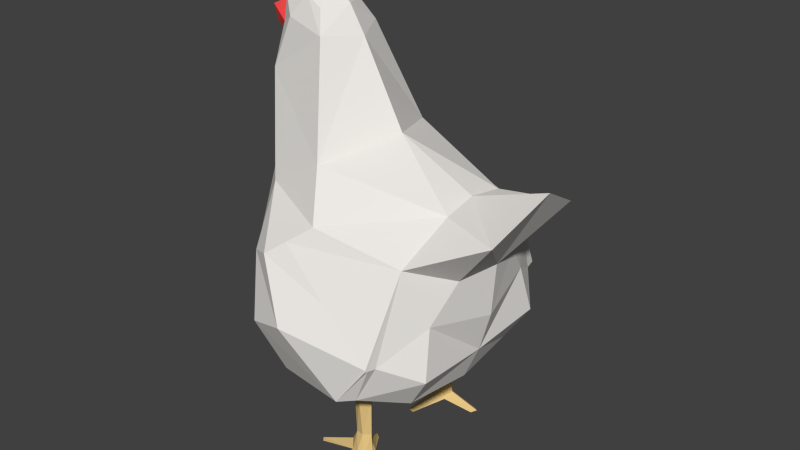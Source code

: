 # Source: chicken-texture.blend  (saved by Blender 2.76.0; exported with 4.5.12 LTS)
import bpy
from mathutils import Matrix  # noqa: F401  (used for matrix-valued properties, if any)

bpy.ops.wm.read_factory_settings(use_empty=True)
scene = bpy.context.scene
scene.name = 'Scene'

# ---- collections
col_collection_1 = bpy.data.collections.new('Collection 1'); scene.collection.children.link(col_collection_1)

# ---- images (referenced by path relative to the original .blend; pixels are not part of the script)
import os
ASSET_DIR = os.environ.get("B2B_ASSET_DIR", "")  # directory of the original .blend (textures are referenced by path, not embedded)
HERE = os.path.dirname(os.path.abspath(__file__))  # packed textures are extracted next to this script under _unpacked/

def load_image(name, relpath, width, height, colorspace="sRGB"):
    """Load a texture the original file referenced (path relative to the .blend, or extracted next to this script)."""
    p = next((c for c in (os.path.join(HERE, relpath), os.path.join(ASSET_DIR, relpath)) if relpath and os.path.exists(c)), "")
    if p:
        img = bpy.data.images.load(p, check_existing=True)
        img.name = name
    else:  # same state as the original file: an image datablock whose file is absent (Cycles renders it pink)
        img = bpy.data.images.new(name, width, height)
        img.source = "FILE"
        img.filepath = "//" + (relpath or name)
    img.colorspace_settings.name = colorspace
    return img
img_pale_grey_diffuse_color = load_image('pale grey Diffuse Color', 'chicken-texture.png', 1024, 1024, 'sRGB')

# ---- materials (node trees are filled in below, after node groups)
mat_black = bpy.data.materials.new('black')
mat_black.alpha_threshold = 0.0
mat_black.diffuse_color = (0.0, 0.0, 0.0, 1.0)
mat_black.roughness = 0.5
mat_pale_red = bpy.data.materials.new('pale red')
mat_pale_red.alpha_threshold = 0.0
mat_pale_red.diffuse_color = (0.8, 0.06278, 0.06542, 1.0)
mat_pale_red.roughness = 0.5
mat_gold = bpy.data.materials.new('gold')
mat_gold.alpha_threshold = 0.0
mat_gold.diffuse_color = (0.8, 0.2629, 0.02078, 1.0)
mat_gold.roughness = 0.5
mat_buttermilk = bpy.data.materials.new('buttermilk')
mat_buttermilk.alpha_threshold = 0.0
mat_buttermilk.diffuse_color = (0.8, 0.5744, 0.2378, 1.0)
mat_buttermilk.roughness = 0.5
mat_feathers = bpy.data.materials.new('feathers')
mat_feathers.alpha_threshold = 0.0
mat_feathers.diffuse_color = (0.8412, 0.8169, 0.7791, 1.0)
mat_feathers.roughness = 0.5
mat_mid_grey = bpy.data.materials.new('mid grey')
mat_mid_grey.alpha_threshold = 0.0
mat_mid_grey.diffuse_color = (0.6038, 0.6018, 0.5717, 1.0)
mat_mid_grey.roughness = 0.5
mat_white = bpy.data.materials.new('white')
mat_white.alpha_threshold = 0.0
mat_white.diffuse_color = (1.0, 1.0, 1.0, 1.0)
mat_white.roughness = 0.5

# ---- material node trees
mat_feathers.use_nodes = True; mat_feathers.node_tree.nodes.clear()
_N = mat_feathers.node_tree.nodes; _L = mat_feathers.node_tree.links
n0 = _N.new('ShaderNodeOutputMaterial'); n0.name = 'Material Output'; n0.location = (300, 300)
n1 = _N.new('ShaderNodeBsdfDiffuse'); n1.name = 'Diffuse BSDF'; n1.location = (10, 300)
n1.inputs[0].default_value = (0.8412, 0.8169, 0.7791, 1.0)
n2 = _N.new('ShaderNodeTexImage'); n2.name = 'Image Texture'; n2.location = (0, 0)
n2.width = 140
n2.image = img_pale_grey_diffuse_color
_L.new(n1.outputs[0], n0.inputs[0])
n0.is_active_output = True

# ---- world
world_world = bpy.data.worlds.new('World'); scene.world = world_world
world_world.color = (0.05088, 0.05088, 0.05088)
world_world.use_sun_shadow = False
world_world.sun_shadow_jitter_overblur = 0.0
world_world.cycles.sampling_method = 'MANUAL'
world_world.cycles.sample_map_resolution = 256

# ---- meshes
me_cube = bpy.data.meshes.new('Cube')
me_cube.from_pydata([(-0.1117, 0.1972, 1.113), (-0.2517, 0.0, 1.233), (0.0728, 0.0, 1.369), (0.2299, 0.272, 1.056), (-0.2571, 0.2211, 0.74), (-0.511, 0.0, -0.05655), (0.2492, 0.8916, -0.2603), (0.4271, 0.544, 0.306), (1.747, 0.4378, 0.09479), (1.345, 0.5126, -0.5785), (1.389, 0.6019, -0.9421), (1.214, 0.5363, -1.214), (0.2995, 0.7943, -1.193), (-0.3174, 0.3998, -0.516), (0.5585, 0.7392, -0.02665), (1.216, 0.641, -0.1536), (0.05565, 0.7819, -0.3387), (0.1716, 0.9458, -0.7826), (0.9212, 0.9538, -1.104), (1.167, 0.9432, -0.7752), (0.3716, 0.0, 1.027), (0.5295, 1.07, -0.6425), (-0.3557, 0.0, 0.8002), (-0.1083, 0.0, 1.409), (-0.3005, 0.0, 0.9773), (-0.3005, 0.0, 0.9499), (-0.2455, 0.0, 1.312), (-0.1011, 0.106, 1.297), (-0.1817, 0.1413, 1.185), (-0.2669, 0.09856, 1.029), (-0.2827, 0.06139, 0.942), (-0.3676, 0.06139, 1.008), (-0.3581, 0.1016, 1.136), (-0.2823, 0.04275, 1.179), (-0.2889, 0.0, 0.9084), (-0.4075, 0.0, 0.9899), (-0.3905, 0.0, 1.115), (-0.2907, 0.0, 1.179), (-0.3196, 0.03149, 1.231), (-0.3836, 0.0, 1.225), (-0.33, 0.0, 1.281), (-0.1614, 0.0, 1.374), (-0.2872, 0.04962, 1.241), (-0.3292, 0.0, 1.219), (-0.2793, 0.01475, 1.321), (-0.2727, 0.02112, 1.339), (-0.2755, 0.01475, 1.372), (-0.2662, 0.02078, 1.383), (-0.2629, 0.01475, 1.421), (-0.2348, 0.0259, 1.428), (-0.2351, 0.01475, 1.454), (-0.1864, 0.02118, 1.461), (-0.1424, 0.0186, 1.452), (-0.2143, 0.0, 1.334), (0.007419, 0.1477, 1.276), (0.1579, 0.1866, 1.213), (-0.01664, 0.5029, 0.05438), (0.6912, 0.0, 0.4299), (1.853, 0.0, 0.3414), (1.375, 0.0, -0.9841), (0.2513, 0.0, 1.225), (1.461, 0.0, -0.6754), (0.514, 0.0, -1.127), (1.258, 0.0, -1.252), (-0.3958, 0.0, -0.5747), (0.02523, 0.0, -1.112), (-0.2864, 0.0, -0.859), (-0.1216, 0.592, -0.9562), (1.49, 0.0, -0.2806), (1.41, 0.2996, -0.3065), (0.7564, 0.4108, -1.398), (0.7461, 0.5385, -1.396), (0.6782, 0.5064, -1.403), (0.6736, 0.427, -1.405), (0.8047, 0.4739, -1.395), (0.7535, 0.4121, -1.731), (0.7445, 0.5075, -1.723), (0.6844, 0.4966, -1.726), (0.6815, 0.4262, -1.728), (0.7963, 0.4679, -1.722), (0.7707, 0.4301, -1.888), (0.7689, 0.5327, -1.904), (0.662, 0.5221, -1.884), (0.6639, 0.414, -1.882), (0.8066, 0.4697, -1.856), (0.6347, 0.2035, -1.982), (0.5897, 0.7266, -2.007), (0.332, 0.49, -1.995), (0.586, 0.2192, -1.982), (1.04, 0.4805, -1.934), (-0.1861, 0.09608, 1.294), (1.011, 0.5075, -1.946), (0.7793, 0.4096, -1.908), (1.009, 0.445, -1.947), (-0.1991, 0.05986, 1.322), (-0.239, 0.04002, 1.304), (0.6124, 0.4617, -1.844), (0.3073, 0.461, -1.993), (0.7226, 0.5393, -1.857), (0.5542, 0.7382, -1.987), (0.5548, 0.6951, -2.003), (0.3329, 0.4404, -1.997), (0.7173, 0.3848, -1.844), (0.6048, 0.1908, -1.968), (-0.2278, 0.0849, 1.255), (-0.2108, 0.103, 1.259), (-0.246, 0.05382, 1.272), (-0.2818, 0.0, 1.313), (-0.2758, 0.0, 1.336), (-0.2925, 0.0, 1.36), (-0.2786, 0.0, 1.386), (-0.267, 0.0, 1.422), (-0.244, 0.0, 1.437), (-0.2371, 0.0, 1.45), (-0.19, 0.0, 1.482), (-0.1365, 0.0, 1.467), (-0.2316, 0.1041, 1.188), (-0.195, 0.08799, 1.285), (-0.2016, 0.06945, 1.299), (-0.222, 0.05929, 1.29), (-0.2217, 0.08392, 1.265), (-0.2076, 0.09316, 1.267), (-0.2327, 0.06635, 1.273), (1.288, 0.2732, 0.103), (1.275, 0.0, 0.1449), (1.184, 0.8594, -0.7818), (0.3215, 0.6753, -1.207), (0.8981, 0.845, -1.133), (-0.1735, 0.4236, -0.9026), (1.031, 0.8799, -1.084), (0.2157, 0.6678, -1.172), (0.405, 0.7005, -1.2), (1.171, 0.9198, -0.777), (0.7808, 0.898, -0.4466), (1.168, 0.937, -0.7624), (0.3875, 0.8234, -0.1558)], [(1, 24), (24, 25)], [(4, 0, 3, 7), (31, 32, 29), (32, 31, 35, 36), (35, 31, 30, 34), (30, 31, 29), (32, 33, 29), (29, 33, 116, 28), (39, 40, 38), (39, 38, 43), (40, 42, 38), (38, 42, 33), (37, 43, 38, 33), (33, 32, 36, 37), (46, 47, 53, 45), (48, 49, 53, 47), (50, 51, 41, 49), (53, 49, 41), (26, 95, 106, 42), (27, 0, 28), (54, 0, 27), (2, 54, 27, 23), (60, 20, 3, 55), (3, 0, 54, 55), (44, 45, 53, 26), (42, 1, 26), (26, 42, 40), (23, 41, 52), (7, 56, 4), (5, 4, 56), (56, 16, 13), (6, 16, 56), (14, 135, 56), (14, 56, 7), (16, 6, 21, 17), (135, 14, 15, 133), (14, 7, 123, 15), (9, 15, 69), (15, 125, 132, 134), (133, 15, 134), (16, 17, 13), (10, 11, 129, 125), (74, 71, 127, 129, 11), (71, 72, 131, 127), (13, 17, 67), (55, 2, 60), (2, 55, 54), (7, 3, 20, 57), (123, 7, 57, 124), (69, 8, 68), (59, 10, 9, 61), (126, 131, 72, 73, 62), (13, 64, 5), (59, 63, 11, 10), (62, 65, 130, 126), (13, 128, 66, 64), (130, 65, 66, 128), (67, 17, 12), (58, 68, 8), (69, 68, 61, 9), (134, 132, 19), (63, 70, 74, 11), (63, 62, 73, 70), (34, 30, 4, 22), (29, 4, 30), (29, 28, 0, 4), (22, 4, 5), (74, 70, 75, 79), (71, 76, 77, 72), (70, 73, 78, 75), (75, 78, 102), (74, 79, 76, 71), (79, 84, 81, 76), (79, 75, 80, 84), (81, 98, 76), (80, 75, 102), (82, 96, 77), (98, 99, 100, 82), (80, 102, 103, 85, 92), (96, 97, 101, 83), (81, 91, 93, 92), (84, 80, 92, 93, 89), (82, 87, 97, 96), (82, 100, 86, 81), (102, 83, 88, 103), (78, 96, 83), (77, 96, 78), (78, 83, 102), (103, 88, 85), (97, 87, 101), (77, 98, 82), (76, 98, 77), (100, 99, 86), (72, 77, 78, 73), (89, 93, 91), (83, 92, 85, 88), (82, 83, 101, 87), (84, 89, 91, 81), (81, 86, 99, 98), (92, 83, 82, 81), (94, 23, 27, 90), (33, 104, 116), (95, 26, 53, 41, 23, 94), (104, 33, 42, 106), (28, 105, 90, 27), (44, 26, 107), (45, 44, 107, 108), (46, 45, 108, 109), (47, 46, 109, 110), (48, 47, 110, 111), (49, 48, 111, 112), (50, 49, 112, 113), (51, 50, 113, 114), (52, 51, 114, 115), (23, 52, 115), (104, 105, 28, 116), (95, 94, 118, 119), (106, 95, 119, 122), (104, 106, 122, 120), (105, 104, 120, 121), (90, 105, 121, 117), (94, 90, 117, 118), (117, 121, 120, 122, 119, 118), (52, 41, 51), (5, 56, 13), (15, 8, 69), (15, 123, 8), (8, 123, 124, 58), (126, 130, 12), (12, 131, 126), (125, 129, 18, 19, 132), (67, 128, 13), (127, 18, 129), (12, 130, 128, 67), (9, 10, 125, 15), (127, 131, 12, 18), (17, 21, 18, 12), (6, 135, 133, 21), (135, 6, 56), (19, 18, 21, 133, 134)])
me_cube.polygons.foreach_set('material_index', [4, 1, 1, 1, 1, 1, 4, 2, 2, 2, 2, 2, 1, 1, 1, 1, 1, 4, 4, 4, 4, 4, 4, 1, 0, 2, 1, 4, 4, 4, 4, 4, 4, 4, 4, 4, 4, 4, 4, 4, 4, 4, 4, 4, 4, 4, 4, 4, 4, 4, 4, 4, 4, 4, 4, 4, 4, 4, 4, 4, 4, 4, 4, 4, 4, 4, 3, 3, 3, 3, 3, 3, 3, 3, 3, 3, 3, 3, 3, 3, 3, 3, 3, 3, 3, 3, 3, 3, 3, 3, 3, 3, 3, 3, 3, 3, 3, 3, 3, 4, 4, 4, 4, 4, 1, 1, 1, 1, 1, 1, 1, 1, 1, 1, 4, 1, 1, 1, 1, 1, 1, 0, 1, 4, 4, 4, 4, 4, 4, 4, 4, 4, 4, 4, 4, 4, 4, 4, 4])
_uv = me_cube.uv_layers.new(name='UVMap')
_uv.uv.foreach_set('vector', [0.2058, 0.4126, 0.1203, 0.3576, 0.1531, 0.2774, 0.3597, 0.2463, 0.1396, 0.4085, 0.1081, 0.3956, 0.1413, 0.3808, 0.1081, 0.3956, 0.1396, 0.4085, 0.1442, 0.4273, 0.1116, 0.4239, 0.1442, 0.4273, 0.1396, 0.4085, 0.1628, 0.3939, 0.1757, 0.4071, 0.1628, 0.3939, 0.1396, 0.4085, 0.1413, 0.3808, 0.09408, 0.4302, 0.08219, 0.4052, 0.1242, 0.4089, 0.1242, 0.4089, 0.08219, 0.4052, 0.08731, 0.3855, 0.09556, 0.3719, 0.05398, 0.4264, 0.04713, 0.4067, 0.064, 0.4088, 0.05398, 0.4264, 0.064, 0.4088, 0.06653, 0.4186, 0.04713, 0.4067, 0.0668, 0.3983, 0.064, 0.4088, 0.064, 0.4088, 0.0668, 0.3983, 0.08219, 0.4052, 0.08138, 0.4166, 0.06653, 0.4186, 0.064, 0.4088, 0.08219, 0.4052, 0.08219, 0.4052, 0.1081, 0.3956, 0.1116, 0.4239, 0.08138, 0.4166, 0.02396, 0.3914, 0.02184, 0.3869, 0.04139, 0.3766, 0.03429, 0.3932, 0.01147, 0.3826, 0.01262, 0.3739, 0.04139, 0.3766, 0.02184, 0.3869, 0.005518, 0.3708, 0.008174, 0.3586, 0.03445, 0.3579, 0.01262, 0.3739, 0.04139, 0.3766, 0.01262, 0.3739, 0.03445, 0.3579, 0.04535, 0.3875, 0.0557, 0.383, 0.06525, 0.3871, 0.0668, 0.3983, 0.0699, 0.3462, 0.1203, 0.3576, 0.09556, 0.3719, 0.08472, 0.3209, 0.1203, 0.3576, 0.0699, 0.3462, 0.0438, 0.2958, 0.08472, 0.3209, 0.0699, 0.3462, 0.0281, 0.3394, 0.07972, 0.2449, 0.1265, 0.2053, 0.1531, 0.2774, 0.1084, 0.289, 0.1531, 0.2774, 0.1203, 0.3576, 0.08472, 0.3209, 0.1084, 0.289, 0.03921, 0.3956, 0.03429, 0.3932, 0.04139, 0.3766, 0.04535, 0.3875, 0.1603, 0.5629, 0.1746, 0.5614, 0.1746, 0.5785, 0.04684, 0.383, 0.0668, 0.3983, 0.04713, 0.4067, 0.0281, 0.3394, 0.03445, 0.3579, 0.01379, 0.3475, 0.3597, 0.2463, 0.4043, 0.3744, 0.2058, 0.4126, 0.3739, 0.5611, 0.2058, 0.4126, 0.4043, 0.3744, 0.4043, 0.3744, 0.5174, 0.3588, 0.5294, 0.494, 0.515, 0.3104, 0.5174, 0.3588, 0.4043, 0.3744, 0.4623, 0.2376, 0.4921, 0.2796, 0.4043, 0.3744, 0.4623, 0.2376, 0.4043, 0.3744, 0.3669, 0.2528, 0.5174, 0.3588, 0.515, 0.3104, 0.6016, 0.2697, 0.61, 0.3424, 0.4921, 0.2796, 0.4623, 0.2376, 0.5223, 0.08882, 0.5659, 0.2083, 0.4623, 0.2376, 0.3669, 0.2528, 0.4259, 0.03265, 0.5223, 0.08882, 0.8905, 0.4316, 0.9456, 0.5383, 0.8483, 0.5163, 0.5223, 0.08882, 0.6598, 0.1459, 0.6564, 0.1562, 0.6523, 0.1599, 0.5659, 0.2083, 0.5223, 0.08882, 0.6523, 0.1599, 0.5174, 0.3588, 0.61, 0.3424, 0.5294, 0.494, 0.895, 0.3307, 0.8762, 0.248, 0.9999, 0.2324, 0.9947, 0.353, 0.8727, 0.1245, 0.8821, 0.119, 0.9925, 0.1808, 0.9999, 0.2324, 0.8762, 0.248, 0.8821, 0.119, 0.8796, 0.1086, 0.9597, 0.02749, 0.9925, 0.1808, 0.5294, 0.494, 0.61, 0.3424, 0.6363, 0.4306, 0.1084, 0.289, 0.0438, 0.2958, 0.07972, 0.2449, 0.0438, 0.2958, 0.1084, 0.289, 0.08472, 0.3209, 0.3597, 0.2463, 0.1531, 0.2774, 0.1265, 0.2053, 0.2726, 0.1051, 0.4259, 0.03265, 0.3669, 0.2528, 0.2748, 0.1317, 0.3659, 0.0001342, 0.8483, 0.5163, 0.864, 0.6082, 0.7767, 0.5464, 0.7261, 0.3363, 0.895, 0.3307, 0.8905, 0.4316, 0.7333, 0.4421, 0.9457, 0.0001342, 0.9597, 0.02749, 0.8796, 0.1086, 0.8685, 0.1073, 0.7421, 0.02746, 0.1038, 0.6872, 0.007341, 0.6849, 0.02244, 0.5614, 0.7261, 0.3363, 0.7261, 0.2426, 0.8762, 0.248, 0.895, 0.3307, 0.0001342, 0.9649, 0.0001342, 0.8502, 0.1572, 0.8953, 0.16, 0.9213, 0.1038, 0.6872, 0.1005, 0.784, 0.001042, 0.7561, 0.007341, 0.6849, 0.1572, 0.8953, 0.0001342, 0.8502, 0.001042, 0.7561, 0.1005, 0.784, 0.6363, 0.4306, 0.61, 0.3424, 0.6978, 0.3461, 0.8171, 0.6752, 0.7767, 0.5464, 0.864, 0.6082, 0.8483, 0.5163, 0.7767, 0.5464, 0.7333, 0.4421, 0.8905, 0.4316, 0.6523, 0.1599, 0.6564, 0.1562, 0.6548, 0.1615, 0.7261, 0.2426, 0.8633, 0.117, 0.8727, 0.1245, 0.8762, 0.248, 0.7261, 0.2426, 0.7421, 0.02746, 0.8685, 0.1073, 0.8633, 0.117, 0.1389, 0.4468, 0.1405, 0.4283, 0.2058, 0.4126, 0.1674, 0.4647, 0.1242, 0.4089, 0.2058, 0.4126, 0.1405, 0.4283, 0.1242, 0.4089, 0.09556, 0.3719, 0.1203, 0.3576, 0.2058, 0.4126, 0.1674, 0.4647, 0.2058, 0.4126, 0.3739, 0.5611, 0.8727, 0.1245, 0.8633, 0.117, 0.8728, 0.1142, 0.8729, 0.1143, 0.8821, 0.119, 0.873, 0.1141, 0.873, 0.114, 0.8796, 0.1086, 0.8633, 0.117, 0.8685, 0.1073, 0.8728, 0.1139, 0.8728, 0.1142, 0.8728, 0.1142, 0.8728, 0.1139, 0.8729, 0.1141, 0.8727, 0.1245, 0.8729, 0.1143, 0.873, 0.1141, 0.8821, 0.119, 0.8729, 0.1143, 0.8729, 0.1141, 0.8729, 0.1141, 0.873, 0.1141, 0.8729, 0.1143, 0.8728, 0.1142, 0.8729, 0.1141, 0.8729, 0.1141, 0.8729, 0.1141, 0.8729, 0.1141, 0.873, 0.1141, 0.8729, 0.1141, 0.8728, 0.1142, 0.8729, 0.1141, 0.8729, 0.1141, 0.8729, 0.114, 0.873, 0.114, 0.8729, 0.1141, 0.8729, 0.1141, 0.8729, 0.1141, 0.8729, 0.1141, 0.8729, 0.1141, 0.8729, 0.1141, 0.8729, 0.1141, 0.8729, 0.1141, 0.8729, 0.1141, 0.8729, 0.114, 0.8729, 0.114, 0.8729, 0.114, 0.8729, 0.1141, 0.8729, 0.1141, 0.8729, 0.1141, 0.8729, 0.1141, 0.8729, 0.1141, 0.8729, 0.1141, 0.8729, 0.1141, 0.8729, 0.1141, 0.8729, 0.1141, 0.8729, 0.1141, 0.8729, 0.1141, 0.8729, 0.114, 0.8729, 0.114, 0.8729, 0.114, 0.8729, 0.1141, 0.8729, 0.1141, 0.8729, 0.1141, 0.8729, 0.1141, 0.8729, 0.1141, 0.8729, 0.1141, 0.8729, 0.1141, 0.8729, 0.1141, 0.8728, 0.1139, 0.8729, 0.114, 0.8729, 0.1141, 0.873, 0.114, 0.8729, 0.114, 0.8728, 0.1139, 0.8728, 0.1139, 0.8729, 0.1141, 0.8729, 0.1141, 0.8729, 0.1141, 0.8729, 0.1141, 0.8729, 0.1141, 0.8729, 0.114, 0.8729, 0.114, 0.8729, 0.114, 0.873, 0.114, 0.8729, 0.1141, 0.8729, 0.1141, 0.873, 0.1141, 0.8729, 0.1141, 0.873, 0.114, 0.8729, 0.1141, 0.8729, 0.1141, 0.8729, 0.1141, 0.8796, 0.1086, 0.873, 0.114, 0.8728, 0.1139, 0.8685, 0.1073, 0.8729, 0.1141, 0.8729, 0.1141, 0.8729, 0.1141, 0.8729, 0.1141, 0.8729, 0.1141, 0.8729, 0.1141, 0.8729, 0.1141, 0.8729, 0.1141, 0.8729, 0.1141, 0.8729, 0.114, 0.8729, 0.114, 0.8729, 0.1141, 0.8729, 0.1141, 0.8729, 0.1141, 0.8729, 0.1141, 0.8729, 0.1141, 0.8729, 0.1141, 0.8729, 0.1141, 0.8729, 0.1141, 0.8729, 0.1141, 0.8729, 0.1141, 0.8729, 0.1141, 0.8729, 0.1141, 0.05689, 0.3691, 0.0281, 0.3394, 0.0699, 0.3462, 0.06995, 0.366, 0.08219, 0.4052, 0.07522, 0.3813, 0.08731, 0.3855, 0.0557, 0.383, 0.04535, 0.3875, 0.04139, 0.3766, 0.03445, 0.3579, 0.0281, 0.3394, 0.05689, 0.3691, 0.07522, 0.3813, 0.08219, 0.4052, 0.0668, 0.3983, 0.06525, 0.3871, 0.09556, 0.3719, 0.07758, 0.3747, 0.06995, 0.366, 0.0699, 0.3462, 0.03921, 0.3956, 0.04535, 0.3875, 0.04207, 0.3981, 0.03429, 0.3932, 0.03921, 0.3956, 0.04207, 0.3981, 0.03494, 0.3986, 0.02396, 0.3914, 0.03429, 0.3932, 0.03494, 0.3986, 0.02553, 0.3988, 0.02184, 0.3869, 0.02396, 0.3914, 0.02553, 0.3988, 0.01816, 0.3924, 0.01147, 0.3826, 0.02184, 0.3869, 0.01816, 0.3924, 0.009151, 0.3851, 0.01262, 0.3739, 0.01147, 0.3826, 0.009151, 0.3851, 0.005542, 0.3773, 0.005518, 0.3708, 0.01262, 0.3739, 0.005542, 0.3773, 0.00323, 0.373, 0.008174, 0.3586, 0.005518, 0.3708, 0.00323, 0.373, 0.0001342, 0.3576, 0.01379, 0.3475, 0.008174, 0.3586, 0.0001342, 0.3576, 0.009086, 0.3431, 0.0281, 0.3394, 0.01379, 0.3475, 0.009086, 0.3431, 0.07522, 0.3813, 0.07758, 0.3747, 0.09556, 0.3719, 0.08731, 0.3855, 0.0557, 0.383, 0.05689, 0.3691, 0.06345, 0.3717, 0.06292, 0.3787, 0.06525, 0.3871, 0.0557, 0.383, 0.06292, 0.3787, 0.06755, 0.3823, 0.07522, 0.3813, 0.06525, 0.3871, 0.06755, 0.3823, 0.07292, 0.3788, 0.07758, 0.3747, 0.07522, 0.3813, 0.07292, 0.3788, 0.07415, 0.3743, 0.06995, 0.366, 0.07758, 0.3747, 0.07415, 0.3743, 0.06991, 0.3701, 0.05689, 0.3691, 0.06995, 0.366, 0.06991, 0.3701, 0.06345, 0.3717, 0.06991, 0.3701, 0.07415, 0.3743, 0.07292, 0.3788, 0.06755, 0.3823, 0.06292, 0.3787, 0.06345, 0.3717, 0.01379, 0.3475, 0.03445, 0.3579, 0.008174, 0.3586, 0.3739, 0.5611, 0.4043, 0.3744, 0.5294, 0.494, 0.9456, 0.5383, 0.864, 0.6082, 0.8483, 0.5163, 0.9456, 0.5383, 0.9397, 0.6309, 0.864, 0.6082, 0.864, 0.6082, 0.9397, 0.6309, 0.9268, 0.6882, 0.8171, 0.6752, 0.7194, 0.358, 0.7007, 0.3768, 0.6978, 0.3461, 0.6978, 0.3461, 0.7258, 0.3377, 0.7194, 0.358, 0.6598, 0.1459, 0.7142, 0.1929, 0.7045, 0.2179, 0.6548, 0.1615, 0.6564, 0.1562, 0.6363, 0.4306, 0.6348, 0.4715, 0.5294, 0.494, 0.7258, 0.2243, 0.7045, 0.2179, 0.7142, 0.1929, 0.6978, 0.3461, 0.7007, 0.3768, 0.6348, 0.4715, 0.6363, 0.4306, 0.8905, 0.4316, 0.895, 0.3307, 0.9947, 0.353, 0.9456, 0.5383, 0.7258, 0.2243, 0.7258, 0.3377, 0.6978, 0.3461, 0.7045, 0.2179, 0.61, 0.3424, 0.6016, 0.2697, 0.7045, 0.2179, 0.6978, 0.3461, 0.515, 0.3104, 0.4921, 0.2796, 0.5659, 0.2083, 0.6016, 0.2697, 0.4921, 0.2796, 0.515, 0.3104, 0.4043, 0.3744, 0.6548, 0.1615, 0.7045, 0.2179, 0.6016, 0.2697, 0.5659, 0.2083, 0.6523, 0.1599])
me_cube.materials.append(mat_black)
me_cube.materials.append(mat_pale_red)
me_cube.materials.append(mat_gold)
me_cube.materials.append(mat_buttermilk)
me_cube.materials.append(mat_feathers)
me_cube.materials.append(mat_mid_grey)
me_cube.materials.append(mat_white)
me_cube.use_remesh_preserve_volume = False
me_cube.use_remesh_preserve_attributes = False
me_cube.use_mirror_vertex_groups = False
me_cube.update()

# ---- objects
ob_chicken = bpy.data.objects.new('Chicken', me_cube)

# ---- transforms, parenting, visibility, modifiers, constraints
ob_chicken.location = (0.0, 0.0, 0.09587)
ob_chicken.lock_rotations_4d = False
ob_chicken.empty_display_type = 'ARROWS'
ob_chicken.show_in_front = True
ob_chicken.lineart.crease_threshold = 0.0
_vg = ob_chicken.vertex_groups.new(name='beak')
_vg = ob_chicken.vertex_groups.new(name='eye')
_vg = ob_chicken.vertex_groups.new(name='crown')
_vg = ob_chicken.vertex_groups.new(name='beard')
_vg = ob_chicken.vertex_groups.new(name='feet')
_m = ob_chicken.modifiers.new('Mirror', 'MIRROR')
_m.use_axis = (False, True, False)
_m.use_clip = True
_m.use_mirror_vertex_groups = False

# ---- collection membership
col_collection_1.objects.link(ob_chicken)

# ---- scene / render settings (as saved in the file)
scene.frame_start = 1; scene.frame_end = 250; scene.frame_set(0)
scene.render.engine = 'CYCLES'
scene.render.resolution_percentage = 50
scene.render.dither_intensity = 0.0
scene.cycles.use_denoising = False
scene.cycles.samples = 10
scene.cycles.sampling_pattern = 'TABULATED_SOBOL'
scene.cycles.light_sampling_threshold = 0.0
scene.cycles.use_adaptive_sampling = False
scene.cycles.use_light_tree = False
scene.cycles.blur_glossy = 0.0
scene.cycles.pixel_filter_type = 'GAUSSIAN'
scene.cycles.sample_clamp_indirect = 0.0
scene.view_settings.view_transform = 'Standard'
bpy.context.view_layer.update()

# ---- added for rendering (the .blend has no active camera and no usable light): camera, sun
cam_auto = bpy.data.cameras.new('AutoCamera')
cam_auto.lens = 50.0
cam_auto.sensor_width = 36.0
cam_auto.clip_end = 1000.0
ob_auto_camera = bpy.data.objects.new('AutoCamera', cam_auto)
scene.collection.objects.link(ob_auto_camera)
ob_auto_camera.location = (5.04402, -5.24773, 3.33148)
ob_auto_camera.rotation_euler = (1.09748, -7.21219e-08, 0.694738)
scene.camera = ob_auto_camera
light_auto_sun = bpy.data.lights.new('AutoSun', 'SUN')
light_auto_sun.energy = 3.0
light_auto_sun.angle = 0.0523599
ob_auto_sun = bpy.data.objects.new('AutoSun', light_auto_sun)
scene.collection.objects.link(ob_auto_sun)
ob_auto_sun.rotation_euler = (0.872665, 0.174533, 0.523599)
bpy.context.view_layer.update()
